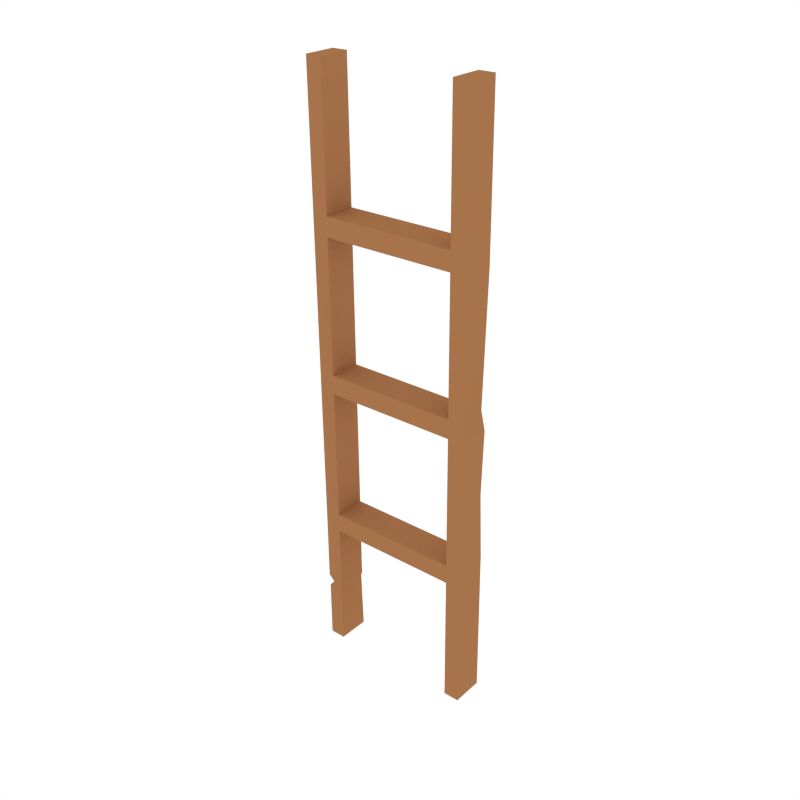 # Source: Ladder_short.blend  (saved by Blender 2.79.0; exported with 4.5.12 LTS)
import bpy
from mathutils import Matrix  # noqa: F401  (used for matrix-valued properties, if any)

bpy.ops.wm.read_factory_settings(use_empty=True)
scene = bpy.context.scene
scene.name = 'Scene'

# ---- collections
col_collection_1 = bpy.data.collections.new('Collection 1'); scene.collection.children.link(col_collection_1)

# ---- materials (node trees are filled in below, after node groups)
mat_brown = bpy.data.materials.new('Brown')
mat_brown.alpha_threshold = 0.0
mat_brown.diffuse_color = (0.3844, 0.1705, 0.07074, 1.0)
mat_brown.roughness = 0.5

# ---- material node trees

# ---- world
world_world = bpy.data.worlds.new('World'); scene.world = world_world
world_world.color = (1.0, 1.0, 1.0)
world_world.use_sun_shadow = False
world_world.sun_shadow_jitter_overblur = 0.0
world_world.cycles.sampling_method = 'NONE'
world_world.cycles.sample_map_resolution = 256

# ---- meshes
me_cylinder_003 = bpy.data.meshes.new('Cylinder.003')
me_cylinder_003.from_pydata([(0.3165, -0.07558, 2.249), (0.3165, -0.06901, 1.737), (0.3165, -0.06807, 1.664), (0.3008, -0.0615, 1.153), (0.3165, -0.06056, 1.08), (0.3165, -0.05399, 0.5681), (0.3165, -0.05305, 0.495), (0.3165, -0.04648, -0.01655), (0.3165, 0.07558, -0.01498), (0.3165, 0.06901, 0.4966), (0.3165, 0.06807, 0.5697), (0.3165, 0.0615, 1.081), (0.3008, 0.06056, 1.154), (0.3165, 0.05399, 1.666), (0.3165, 0.05305, 1.739), (0.3165, 0.04648, 2.251), (0.2559, 0.07558, -0.01498), (0.2559, 0.06901, 0.4966), (0.2559, 0.06807, 0.5697), (0.2559, 0.0615, 1.081), (0.2559, 0.06056, 1.154), (0.2559, 0.05399, 1.666), (0.2559, 0.05305, 1.739), (0.2559, 0.04648, 2.251), (0.2559, -0.04648, -0.01655), (0.2559, -0.05305, 0.495), (0.2559, -0.05399, 0.5681), (0.2559, -0.06056, 1.08), (0.2559, -0.0615, 1.153), (0.2559, -0.06807, 1.664), (0.2559, -0.06901, 1.737), (0.2559, -0.07558, 2.249), (-0.3165, -0.07558, 2.249), (-0.3165, -0.06901, 1.737), (-0.3165, -0.06807, 1.664), (-0.3165, -0.0615, 1.153), (-0.3165, -0.06056, 1.08), (-0.3165, -0.05399, 0.5681), (-0.3165, -0.05305, 0.495), (-0.3165, -0.04648, -0.01655), (-0.3165, 0.07558, -0.01498), (-0.3165, 0.06901, 0.4966), (-0.3165, 0.06807, 0.5697), (-0.3165, 0.0615, 1.081), (-0.3165, 0.06056, 1.154), (-0.3165, 0.05399, 1.666), (-0.3165, 0.05305, 1.739), (-0.3165, 0.04648, 2.251), (-0.2559, 0.07558, -0.01498), (-0.2559, 0.06901, 0.4966), (-0.2559, 0.06807, 0.5697), (-0.2559, 0.0615, 1.081), (-0.2559, 0.06056, 1.154), (-0.2559, 0.05399, 1.666), (-0.2559, 0.05305, 1.739), (-0.2559, 0.04648, 2.251), (-0.2559, -0.04648, -0.01655), (-0.2559, -0.05305, 0.495), (-0.2559, -0.05399, 0.5681), (-0.2559, -0.06056, 1.08), (-0.2559, -0.0615, 1.153), (-0.2559, -0.06807, 1.664), (-0.2559, -0.06901, 1.737), (-0.2559, -0.07558, 2.249), (-0.3165, -0.05141, 0.2655), (-0.2946, -0.04976, 0.2399), (-0.3165, -0.04812, 0.2143), (-0.3165, 0.07394, 0.2146), (-0.2946, 0.07229, 0.2402), (-0.3165, 0.07065, 0.2658), (-0.2632, 0.07394, 0.2146), (-0.2559, 0.07229, 0.2402), (-0.2559, 0.07065, 0.2658), (-0.2632, -0.04812, 0.2143), (-0.2559, -0.04976, 0.2399), (-0.2559, -0.05141, 0.2655), (0.3078, -0.05727, 0.8239), (0.3078, 0.06478, 0.8255), (0.2559, 0.06478, 0.8255), (0.2559, -0.05727, 0.8239)], [], [(31, 30, 1, 0), (30, 29, 2, 1), (29, 28, 3, 2), (28, 27, 4, 3), (79, 26, 5, 76), (26, 25, 6, 5), (25, 24, 7, 6), (58, 26, 18, 50), (51, 19, 27, 59), (23, 22, 30, 31), (21, 20, 28, 29), (78, 18, 26, 79), (17, 16, 24, 25), (60, 28, 20, 52), (54, 22, 21, 53), (53, 21, 29, 61), (15, 14, 22, 23), (14, 13, 21, 22), (13, 12, 20, 21), (12, 11, 19, 20), (77, 10, 18, 78), (10, 9, 17, 18), (9, 8, 16, 17), (0, 1, 14, 15), (1, 2, 13, 14), (2, 3, 12, 13), (3, 4, 11, 12), (76, 5, 10, 77), (5, 6, 9, 10), (6, 7, 8, 9), (49, 17, 25, 57), (57, 25, 26, 58), (59, 27, 28, 60), (50, 18, 17, 49), (61, 29, 30, 62), (52, 20, 19, 51), (62, 30, 22, 54), (63, 32, 33, 62), (62, 33, 34, 61), (61, 34, 35, 60), (60, 35, 36, 59), (59, 36, 37, 58), (58, 37, 38, 57), (73, 66, 39, 56), (55, 63, 62, 54), (53, 61, 60, 52), (51, 59, 58, 50), (70, 73, 56, 48), (47, 55, 54, 46), (46, 54, 53, 45), (45, 53, 52, 44), (44, 52, 51, 43), (43, 51, 50, 42), (42, 50, 49, 41), (67, 70, 48, 40), (32, 47, 46, 33), (33, 46, 45, 34), (34, 45, 44, 35), (35, 44, 43, 36), (36, 43, 42, 37), (37, 42, 41, 38), (66, 67, 40, 39), (56, 39, 40, 48), (24, 16, 8, 7), (38, 41, 69, 64), (64, 69, 68, 65), (65, 68, 67, 66), (41, 49, 72, 69), (69, 72, 71, 68), (68, 71, 70, 67), (49, 57, 75, 72), (72, 75, 74, 71), (71, 74, 73, 70), (57, 38, 64, 75), (75, 64, 65, 74), (74, 65, 66, 73), (4, 76, 77, 11), (11, 77, 78, 19), (19, 78, 79, 27), (27, 79, 76, 4), (63, 55, 47, 32), (31, 0, 15, 23)])
me_cylinder_003.materials.append(mat_brown)
me_cylinder_003.use_remesh_preserve_volume = False
me_cylinder_003.use_remesh_preserve_attributes = False
me_cylinder_003.use_mirror_vertex_groups = False
me_cylinder_003.update()

# ---- objects
ob_ladder_short = bpy.data.objects.new('Ladder_short', me_cylinder_003)

# ---- transforms, parenting, visibility, modifiers, constraints
ob_ladder_short.location = (0.0, 0.0, 0.0)
ob_ladder_short.lineart.crease_threshold = 0.0

# ---- collection membership
col_collection_1.objects.link(ob_ladder_short)

# ---- scene / render settings (as saved in the file)
scene.frame_start = 1; scene.frame_end = 250; scene.frame_set(0)
scene.render.engine = 'CYCLES'
scene.render.resolution_x = 1000
scene.render.resolution_y = 1000
scene.render.dither_intensity = 0.0
scene.cycles.samples = 200
scene.cycles.sampling_pattern = 'TABULATED_SOBOL'
scene.cycles.light_sampling_threshold = 0.0
scene.cycles.use_adaptive_sampling = False
scene.cycles.use_light_tree = False
scene.cycles.caustics_reflective = False
scene.cycles.caustics_refractive = False
scene.cycles.blur_glossy = 0.0
scene.cycles.max_bounces = 2
scene.cycles.pixel_filter_type = 'GAUSSIAN'
scene.cycles.sample_clamp_indirect = 0.0
scene.view_settings.view_transform = 'Standard'
bpy.context.view_layer.update()

# ---- added for rendering (the .blend has no active camera): camera
cam_auto = bpy.data.cameras.new('AutoCamera')
cam_auto.lens = 50.0
cam_auto.sensor_width = 36.0
cam_auto.clip_end = 1000.0
ob_auto_camera = bpy.data.objects.new('AutoCamera', cam_auto)
scene.collection.objects.link(ob_auto_camera)
ob_auto_camera.location = (2.18236, -2.61884, 2.86293)
ob_auto_camera.rotation_euler = (1.09748, -7.21219e-08, 0.694738)
scene.camera = ob_auto_camera
bpy.context.view_layer.update()
